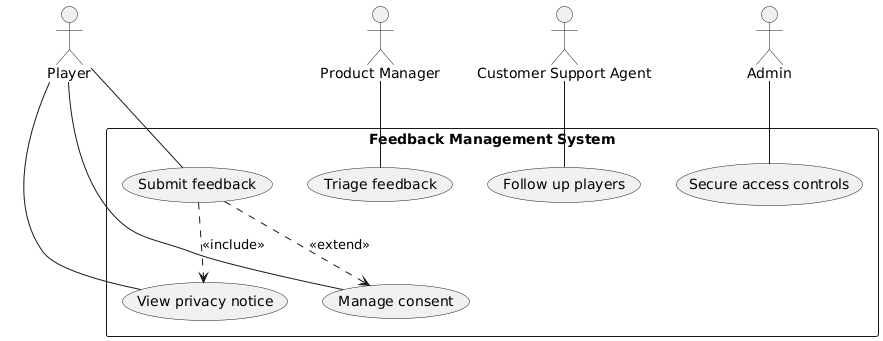

The diagram above was rendered by PlantUML. Its source (embedded in the PNG):
@startuml
actor Player
actor "Product Manager" as ProductManager
actor "Customer Support Agent" as CustomerSupportAgent
actor Admin

rectangle "Feedback Management System" {
  usecase "Submit feedback" as UC_SubmitFeedback
  usecase "View privacy notice" as UC_ViewPrivacy
  usecase "Manage consent" as UC_ManageConsent
  usecase "Triage feedback" as UC_TriageFeedback
  usecase "Follow up players" as UC_FollowUpPlayers
  usecase "Secure access controls" as UC_SecureAccess
}

Player -- UC_SubmitFeedback
Player -- UC_ViewPrivacy
Player -- UC_ManageConsent

ProductManager -- UC_TriageFeedback

CustomerSupportAgent -- UC_FollowUpPlayers

Admin -- UC_SecureAccess

UC_SubmitFeedback ..> UC_ViewPrivacy : <<include>>
UC_SubmitFeedback ..> UC_ManageConsent : <<extend>>
@enduml